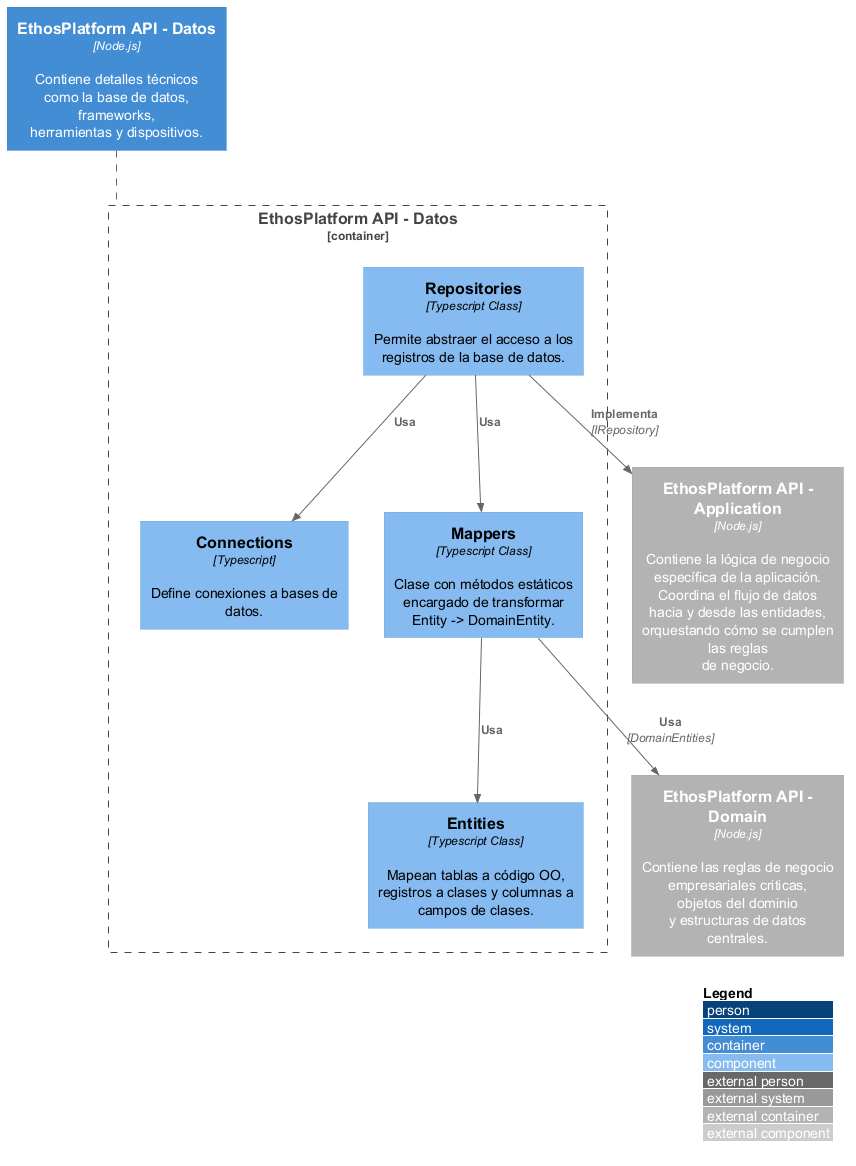

The diagram above was rendered by PlantUML. Its source (embedded in the PNG):
@startuml C3-Component-Diagram-Datos

/' Importar Paquetes '/
!include %getenv("PLANTUML_C4_HOME")/C4_Component.puml

/' Definir Iconos y Fuentes '/
!define DEVICONS %getenv("PLANTUML_ICON_FONT_SPRITES")/icons/devicons
!define FONTAWESOME %getenv("PLANTUML_ICON_FONT_SPRITES")/icons/font-awesome-5

left to right direction

LAYOUT_WITH_LEGEND()
LAYOUT_TOP_DOWN()

Container(web_api_datos , "EthosPlatform API - Datos" , "Node.js" , "Contiene detalles técnicos como la base de datos, frameworks,\nherramientas y dispositivos.")
Container_Boundary(web_api_datos_boundary , "EthosPlatform API - Datos"){
    Component(connections , "Connections" , "Typescript" , "Define conexiones a bases de datos.")
    Component(repositories , "Repositories" , "Typescript Class" , "Permite abstraer el acceso a los registros de la base de datos.")
    Component(entities , "Entities" , "Typescript Class" , "Mapean tablas a código OO, registros a clases y columnas a campos de clases.")
    Component(mappers , "Mappers" , "Typescript Class" , "Clase con métodos estáticos encargado de transformar\nEntity -> DomainEntity.")
}
Container_Ext(web_api_application_ext , "EthosPlatform API - Application" , "Node.js" , "Contiene la lógica de negocio\nespecífica de la aplicación.\nCoordina el flujo de datos\nhacia y desde las entidades,\norquestando cómo se cumplen las reglas\nde negocio.")
Container_Ext(web_api_domain_ext , "EthosPlatform API - Domain" , "Node.js" , "Contiene las reglas de negocio\nempresariales criticas,\nobjetos del dominio\ny estructuras de datos centrales.")


web_api_datos .. web_api_datos_boundary

Rel(repositories , connections , "Usa")
Rel(repositories , mappers , "Usa")
Rel(mappers , entities , "Usa")

Rel(repositories , web_api_application_ext , "Implementa" , "IRepository")
Rel(mappers , web_api_domain_ext , "Usa" , "DomainEntities")

@enduml